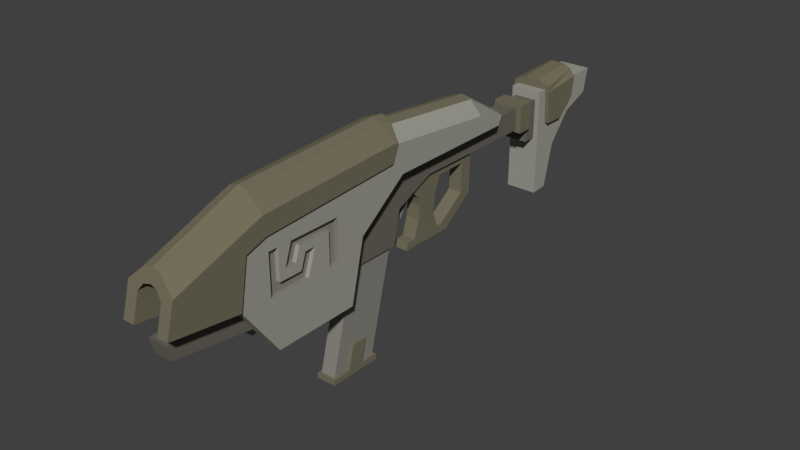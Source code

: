 # Source: P7_Hornet.blend  (saved by Blender 2.78.0; exported with 4.5.12 LTS)
import bpy
from mathutils import Matrix  # noqa: F401  (used for matrix-valued properties, if any)

bpy.ops.wm.read_factory_settings(use_empty=True)
scene = bpy.context.scene
scene.name = 'Scene'

# ---- collections
col_collection_1 = bpy.data.collections.new('Collection 1'); scene.collection.children.link(col_collection_1)

# ---- materials (node trees are filled in below, after node groups)
mat_hornet_color_4 = bpy.data.materials.new('Hornet color 4')
mat_hornet_color_4.alpha_threshold = 0.0
mat_hornet_color_4.use_transparent_shadow = False
mat_hornet_color_4.diffuse_color = (0.2529, 0.2427, 0.2134, 1.0)
mat_hornet_color_4.roughness = 0.5
mat_hornet_color_2 = bpy.data.materials.new('Hornet color 2')
mat_hornet_color_2.alpha_threshold = 0.0
mat_hornet_color_2.use_transparent_shadow = False
mat_hornet_color_2.diffuse_color = (0.1845, 0.1671, 0.1099, 1.0)
mat_hornet_color_2.roughness = 0.5
mat_hornet_color_1 = bpy.data.materials.new('Hornet color 1')
mat_hornet_color_1.alpha_threshold = 0.0
mat_hornet_color_1.use_transparent_shadow = False
mat_hornet_color_1.diffuse_color = (0.3506, 0.3447, 0.3012, 1.0)
mat_hornet_color_1.roughness = 0.5
mat_hornet_color_3 = bpy.data.materials.new('Hornet color 3')
mat_hornet_color_3.alpha_threshold = 0.0
mat_hornet_color_3.use_transparent_shadow = False
mat_hornet_color_3.diffuse_color = (0.1473, 0.1386, 0.1144, 1.0)
mat_hornet_color_3.roughness = 0.5
mat_hornet_color_5 = bpy.data.materials.new('Hornet color 5')
mat_hornet_color_5.alpha_threshold = 0.0
mat_hornet_color_5.use_transparent_shadow = False
mat_hornet_color_5.diffuse_color = (0.02038, 0.02038, 0.02038, 1.0)
mat_hornet_color_5.roughness = 0.5

# ---- material node trees

# ---- world
world_world = bpy.data.worlds.new('World'); scene.world = world_world
world_world.color = (0.05088, 0.05088, 0.05088)
world_world.use_sun_shadow = False
world_world.sun_shadow_jitter_overblur = 0.0
world_world.cycles.sampling_method = 'MANUAL'

# ---- meshes
me_cube_002 = bpy.data.meshes.new('Cube.002')
me_cube_002.from_pydata([(0.06386, -0.224, -0.3856), (0.06386, 0.04706, 0.6777), (0.06386, 0.1927, -0.3856), (0.06386, 0.4637, 0.6777), (0.06386, -0.0851, -0.3856), (0.06386, 0.05378, -0.3856), (0.06386, 0.3248, 0.6777), (0.06386, 0.1859, 0.6777), (0.06386, 0.2446, -0.1821), (0.06386, -0.1721, -0.1821), (0.06386, 0.1057, -0.1821), (0.06386, -0.03322, -0.1821), (0.08447, -0.0851, -0.3856), (0.08447, 0.05378, -0.3856), (0.08447, 0.1057, -0.1821), (0.08447, -0.03322, -0.1821), (0.08447, -0.2475, -0.3856), (0.08447, 0.2176, -0.3856), (0.0, -0.2475, -0.3856), (0.0, 0.2176, -0.3856), (0.0, 0.1927, -0.3856), (0.0, 0.4637, 0.6777), (0.0, -0.224, -0.3856), (0.0, 0.04706, 0.6777), (0.0, 0.3248, 0.6777), (0.0, 0.1859, 0.6777), (0.0, 0.05378, -0.3856), (0.0, -0.0851, -0.3856), (0.0, -0.1721, -0.1821), (0.0, 0.2446, -0.1821), (0.08447, -0.0851, -0.4304), (0.08447, 0.05378, -0.4304), (0.08447, -0.2475, -0.4304), (0.08447, 0.2176, -0.4304), (0.0, -0.2475, -0.4304), (0.0, 0.2176, -0.4304)], [], [(29, 21, 3, 8), (11, 7, 1, 9), (27, 4, 0, 22), (20, 2, 5, 26), (26, 5, 4, 27), (8, 3, 6, 10), (10, 6, 7, 11), (10, 11, 15, 14), (2, 8, 10, 5), (4, 11, 9, 0), (20, 29, 8, 2), (13, 14, 15, 12), (11, 4, 12, 15), (4, 5, 13, 12), (5, 10, 14, 13), (5, 13, 17, 2), (16, 12, 4, 0), (0, 9, 28, 22), (6, 24, 25, 7), (3, 21, 24, 6), (7, 25, 23, 1), (9, 1, 23, 28), (18, 16, 0, 22), (20, 2, 17, 19), (18, 34, 32, 16), (16, 32, 30, 12), (19, 17, 33, 35), (12, 30, 31, 13), (17, 13, 31, 33), (31, 30, 32, 34, 35, 33)])
me_cube_002.polygons.foreach_set('material_index', [0, 0, 1, 1, 1, 0, 0, 1, 0, 0, 0, 1, 1, 1, 1, 1, 1, 0, 0, 0, 0, 0, 1, 1, 1, 1, 1, 1, 1, 1])
me_cube_002.materials.append(mat_hornet_color_4)
me_cube_002.materials.append(mat_hornet_color_2)
me_cube_002.use_remesh_preserve_volume = False
me_cube_002.use_remesh_preserve_attributes = False
me_cube_002.use_mirror_vertex_groups = False
me_cube_002.update()
me_cube_001 = bpy.data.meshes.new('Cube.001')
me_cube_001.from_pydata([(0.1855, -2.098, -0.2275), (0.1855, -1.381, -0.2227), (0.1855, 0.1012, 0.7666), (0.0, 0.1012, 0.9038), (0.1855, -1.26, 0.2856), (0.1855, -2.419, 0.2145), (0.0, -2.419, 0.2145), (0.1855, 0.3423, 0.6168), (0.0, 0.582, 0.6168), (0.1855, -0.8266, 0.6087), (0.1855, -2.939, 0.5442), (0.0, -2.903, 0.6766), (0.1855, -3.007, 0.2904), (0.1099, -2.336, 0.5022), (0.0, -0.8266, 0.6087), (0.0, -1.195, 0.3342), (0.08452, -2.098, -0.2275), (0.08452, -1.381, -0.2227), (0.08452, 0.1012, 0.8785), (0.08452, 0.5275, 0.6168), (0.08452, -2.419, 0.2145), (0.08452, -2.91, 0.6522), (0.0, -2.322, 0.5809), (0.08452, -1.26, 0.2856), (0.08452, -0.8266, 0.6087), (0.08452, -1.195, 0.3342), (0.08452, -0.3884, 0.427), (0.08452, -0.7407, 0.2722), (0.08452, -1.279, -0.01179), (0.08452, -0.8071, -0.01095), (0.0, -0.8071, -0.01095), (0.0, -1.279, -0.01179), (0.08452, 0.7335, 0.427), (0.0, 0.7335, 0.6168), (0.08452, 0.7335, 0.6168), (0.0, -0.7407, 0.2722), (0.0, 0.7335, 0.427), (0.05833, -0.3884, 0.427), (0.05833, -0.5698, 0.3468), (0.0, 0.1536, 0.427), (0.05833, 0.1536, 0.427), (0.0, -0.2349, 0.3617), (0.0, -0.4918, 0.2552), (0.05833, -0.2349, 0.3617), (0.05833, -0.4918, 0.2552), (0.0, 0.04685, 0.3617), (0.05833, 0.04685, 0.3617), (0.0, 0.04265, 0.1112), (0.05833, 0.04265, 0.1112), (0.0, 0.1485, 0.08019), (0.05833, 0.1485, 0.08019), (0.0, -0.2178, -0.07597), (0.05833, -0.2178, -0.07597), (0.0, -0.1451, -0.1356), (0.05833, -0.1451, -0.1356), (0.0, -0.5317, -0.07597), (0.05833, -0.5317, -0.07597), (0.0, -0.6272, -0.1356), (0.05833, -0.6272, -0.1356), (0.05833, -0.6154, -0.07597), (0.05833, -0.2541, -0.07597), (0.0, -0.2541, -0.07597), (0.0, -0.4849, 0.07404), (0.05833, -0.4849, 0.07404), (0.05833, -0.3084, 0.07404), (0.0, -0.3084, 0.07404), (0.0, -0.479, 0.196), (0.05833, -0.479, 0.196), (0.05833, -0.2905, 0.21), (0.0, -0.2905, 0.21), (0.0, -0.6154, -0.07597), (0.0, -2.237, -0.0363), (0.0, -1.395, -0.01688), (0.08452, -2.237, -0.0363), (0.0, -1.357, 0.2129), (0.0, -2.392, 0.1772), (0.08452, -2.392, 0.1772), (0.0, -2.902, 0.05573), (0.08452, -2.902, 0.05573), (0.0, -2.929, 0.1772), (0.08452, -2.929, 0.1772), (0.0, 0.7335, 0.4083), (0.0, 0.8737, 0.4083), (0.0, 0.7335, 0.6449), (0.0, 0.8737, 0.6172), (0.09414, 0.8737, 0.2804), (0.0, 0.8737, 0.2804), (0.09414, 0.8737, 0.6167), (0.09414, 0.8737, 0.4083), (0.0, 0.8737, 0.6449), (0.0, 0.9911, 0.6172), (0.09414, 0.9911, 0.2804), (0.0, 0.9911, 0.2804), (0.09414, 0.9911, 0.6167), (0.0, 0.9911, 0.6919), (0.1335, 0.9911, 0.6914), (0.0, 0.9911, -0.2167), (0.1335, 0.9911, -0.2167), (0.0, 1.144, -0.208), (0.1335, 1.144, -0.208), (0.0, 1.232, 0.1598), (0.1335, 1.232, 0.1598), (0.0, 1.436, 0.4038), (0.1335, 1.436, 0.4038), (0.0, 1.69, 0.4996), (0.1335, 1.69, 0.4996), (0.0, 1.737, 0.7053), (0.1335, 1.737, 0.7053), (0.0, 1.451, 0.7018), (0.1335, 1.451, 0.7018), (0.0, 1.071, 0.6919), (0.1335, 1.071, 0.6914), (0.1335, 1.092, 0.401), (0.1335, 1.267, 0.401), (0.1335, 1.431, 0.5535), (0.06348, 1.463, 0.8017), (0.0, 1.463, 0.8017), (0.1303, 1.459, 0.7692), (0.0, 1.069, 0.7617), (0.06348, 1.069, 0.7612), (0.1651, 1.071, 0.7251), (0.1731, 1.071, 0.6634), (0.1731, 1.092, 0.401), (0.1731, 1.267, 0.401), (0.1731, 1.431, 0.5535), (0.1731, 1.453, 0.7175), (0.1731, 1.073, 0.6776), (0.0, -1.255, -0.01174), (0.05833, -1.255, -0.01174), (0.0, -0.8267, -0.01099), (0.05833, -0.8267, -0.01099), (0.0, -1.202, 0.2131), (0.05833, -1.202, 0.2131), (0.0, -0.7747, 0.2139), (0.05833, -0.7747, 0.2139), (0.0, -2.929, 0.5798), (0.1099, -2.95, 0.5029), (0.1099, -3.007, 0.2904), (0.06318, -2.934, 0.5633), (0.06318, -2.325, 0.564), (0.1099, -2.419, 0.2145), (0.0, -2.4, 0.2874), (0.0, -2.347, 0.4881), (0.07946, -2.384, 0.3408), (0.07845, -2.354, 0.4467), (0.0, -2.055, 0.2874), (0.0, -2.055, 0.4881), (0.07946, -2.055, 0.3408), (0.07845, -2.055, 0.4467), (0.0, -0.6341, 0.3182), (0.0, -0.558, 0.3384), (0.01489, -0.5698, 0.3468), (0.01489, -0.6341, 0.3182), (0.01489, -0.558, 0.3384), (0.0, -0.6427, 0.1324), (0.0, -0.6217, 0.2492), (0.0, -0.5769, 0.2446), (0.01489, -0.6427, 0.1324), (0.01489, -0.6217, 0.2492), (0.01489, -0.5769, 0.2446), (0.08452, -2.419, 0.2145), (0.08452, -1.26, 0.2856), (0.08452, -1.395, -0.01688), (0.08452, -2.237, -0.0363), (0.08452, -1.357, 0.2129), (0.08452, -2.392, 0.1772), (0.08452, -2.902, 0.05573), (0.08452, -2.929, 0.1772), (0.1855, -2.15, 0.5352), (0.1855, -2.15, 0.1905), (0.1855, -1.805, 0.1905), (0.1855, -1.732, 0.4029), (0.1855, -1.824, 0.4029), (0.1855, -1.868, 0.2753), (0.1855, -2.066, 0.2753), (0.1855, -2.066, 0.5352), (0.1855, -1.598, 0.3355), (0.1855, -1.511, 0.2907), (0.1855, -2.012, 0.3553), (0.1855, -1.949, 0.5336), (0.1855, -1.511, 0.5336), (0.1855, -1.598, 0.4694), (0.1855, -1.875, 0.4694), (0.1855, -1.916, 0.3553), (0.1855, -1.511, 0.1873), (0.1855, -1.598, 0.1873), (0.1516, -2.15, 0.5352), (0.1516, -2.15, 0.1905), (0.1516, -1.805, 0.1905), (0.1516, -1.732, 0.4029), (0.1516, -1.824, 0.4029), (0.1516, -1.868, 0.2753), (0.1516, -2.066, 0.2753), (0.1516, -2.066, 0.5352), (0.1516, -1.598, 0.3355), (0.1855, -2.172, 0.6632), (0.1516, -2.012, 0.3553), (0.1516, -1.949, 0.5336), (0.1516, -1.511, 0.5336), (0.1516, -1.598, 0.4694), (0.1516, -1.875, 0.4694), (0.1516, -1.916, 0.3553), (0.1516, -1.511, 0.1873), (0.1516, -1.598, 0.1873), (0.1855, -2.319, 0.07754), (0.1856, -2.352, 0.6028), (0.1295, 0.8737, 0.6449), (0.1295, 0.7335, 0.6449), (0.1295, 0.7335, 0.4083), (0.1295, 0.8737, 0.4083), (0.1855, -0.898, 0.8603), (0.08452, -0.8453, 0.9673), (0.1855, -0.9525, 0.735), (0.0, -0.8334, 0.9915), (0.1855, -1.445, 0.0831), (0.08275, -0.9374, 1.007), (0.2043, -0.9374, 0.8813), (0.2043, -2.177, 0.6604), (0.2043, -0.9551, 0.7345), (0.08275, -2.196, 0.9415), (0.0, -2.196, 0.9676), (0.0, -0.9374, 1.033), (0.08275, -2.907, 0.6616), (0.0, -2.9, 0.6869), (0.2043, -0.8961, 0.8773), (0.2043, -2.196, 0.8156), (0.2043, -2.937, 0.5501), (0.0, -0.8314, 1.023), (0.08275, -0.8434, 0.998), (0.2043, -2.353, 0.6009), (0.2043, -3.008, 0.2905), (0.2043, -2.42, 0.2146)], [], [(83, 207, 206, 89), (17, 1, 0, 16), (10, 12, 230, 226), (6, 160, 20, 140, 13, 139, 22, 142, 144, 143, 141), (19, 18, 2, 7), (104, 106, 107, 105), (165, 160, 6, 75), (13, 140, 137, 136), (21, 10, 226, 222), (24, 19, 8, 14), (24, 14, 15, 25), (88, 82, 86, 85), (9, 4, 23, 161, 164, 74, 15, 25, 24), (9, 24, 19, 7), (205, 195, 217, 229), (0, 204, 5, 140, 20, 76, 73, 16), (212, 210, 224, 218), (8, 3, 18, 19), (136, 138, 139, 13), (195, 212, 218, 217), (28, 25, 15, 31), (151, 152, 158, 157, 159, 153), (131, 133, 134, 132), (32, 26, 37, 40, 39, 36), (96, 97, 95, 94, 90, 93, 91, 92), (46, 43, 41, 45), (43, 41, 42, 44), (108, 116, 115, 117, 125, 124, 114, 109), (46, 45, 47, 48), (50, 54, 53, 49), (48, 47, 51, 52), (58, 57, 53, 54), (52, 51, 61, 60), (62, 63, 67, 66), (60, 61, 65, 64), (55, 56, 63, 62), (68, 69, 66, 67), (64, 65, 69, 68), (44, 42, 66, 67), (68, 69, 41, 43), (44, 67, 68, 43), (59, 56, 55, 70), (59, 70, 57, 58), (164, 162, 72, 74), (23, 17, 16, 73, 163, 162, 164, 161), (163, 73, 78, 166), (166, 167, 79, 77), (165, 75, 79, 167), (73, 76, 80, 78), (29, 30, 35, 27), (211, 210, 2, 18), (5, 205, 229, 231), (210, 211, 228, 224), (177, 180, 198, 202, 184), (213, 211, 18, 3), (28, 29, 27, 26, 32, 34, 19, 24, 25), (84, 87, 93, 90), (135, 138, 136, 137, 12, 10, 21, 11), (4, 1, 17, 23), (98, 100, 101, 99), (100, 102, 103, 101), (102, 104, 105, 103), (85, 86, 92, 91), (94, 95, 111, 110), (40, 50, 49, 39), (116, 118, 119, 115), (113, 114, 124, 123), (110, 111, 112, 122, 121, 126, 120, 119, 118), (117, 120, 126, 125), (26, 27, 35, 149, 152, 151, 38, 37), (112, 113, 123, 122), (95, 97, 99, 101, 103, 105, 107, 109, 114, 113, 112, 111), (122, 123, 124, 125, 126, 121), (115, 119, 120, 117), (128, 127, 131, 132), (28, 31, 127, 128, 130, 129, 30, 29), (130, 128, 132, 134), (138, 135, 22, 139), (137, 140, 5, 12), (144, 142, 146, 148), (145, 147, 148, 146), (141, 143, 147, 145), (143, 144, 148, 147), (106, 108, 109, 107), (129, 130, 134, 133), (96, 98, 99, 97), (152, 149, 155, 158), (12, 5, 231, 230), (8, 19, 34, 33), (38, 151, 153, 150, 42, 44), (157, 154, 156, 159), (154, 157, 158, 155), (150, 153, 159, 156), (76, 165, 167, 80), (78, 80, 167, 166), (71, 163, 166, 77), (71, 72, 162, 163), (76, 20, 160, 165), (178, 183, 201, 196), (171, 172, 190, 189), (176, 171, 189, 194), (189, 190, 191, 192, 193, 186, 187, 188), (172, 173, 191, 190), (194, 203, 202, 198, 197, 196, 201, 200, 199), (179, 178, 196, 197), (173, 174, 192, 191), (185, 184, 202, 203), (180, 179, 197, 198), (174, 175, 193, 192), (176, 185, 203, 194), (175, 168, 186, 193), (168, 169, 187, 186), (181, 176, 194, 199), (169, 170, 188, 187), (182, 181, 199, 200), (170, 171, 189, 188), (183, 182, 200, 201), (81, 208, 207, 83, 33, 34, 32, 36), (209, 206, 207, 208), (87, 88, 85, 91, 93), (88, 209, 208, 81, 82), (4, 9, 7, 2, 210, 212, 195, 168, 175, 174, 173, 172, 171, 176, 181, 182, 183, 178, 179, 180, 177, 214, 204, 0, 1), (89, 206, 209, 88, 87, 84), (195, 205, 5, 204, 214, 177, 184, 185, 176, 171, 170, 169, 168), (37, 38, 44, 43, 46, 48, 52, 60, 64, 68, 67, 63, 56, 59, 58, 54, 50, 40), (215, 221, 220, 219), (219, 220, 223, 222), (225, 219, 222, 226), (215, 228, 227, 221), (216, 215, 219, 225), (230, 231, 229, 217, 225, 226), (217, 218, 216, 225), (215, 216, 224, 228), (11, 21, 222, 223), (211, 213, 227, 228), (216, 218, 224)])
me_cube_001.polygons.foreach_set('use_smooth', [0, 0, 0, 0, 0, 0, 0, 0, 0, 0, 0, 0, 0, 0, 0, 0, 0, 0, 0, 0, 0, 0, 0, 0, 0, 0, 0, 0, 0, 0, 0, 0, 0, 0, 0, 0, 0, 0, 0, 0, 0, 0, 0, 0, 0, 0, 0, 0, 0, 0, 0, 0, 0, 0, 0, 0, 0, 0, 0, 0, 0, 0, 0, 0, 0, 0, 0, 0, 0, 0, 0, 0, 0, 0, 0, 0, 0, 0, 0, 1, 1, 1, 1, 0, 0, 0, 0, 0, 0, 0, 0, 0, 0, 0, 0, 0, 0, 0, 0, 0, 0, 0, 0, 0, 0, 0, 0, 0, 0, 0, 0, 0, 0, 0, 0, 0, 0, 0, 0, 0, 0, 0, 0, 0, 0, 0, 0, 0, 0, 0, 0, 0, 0, 0, 0, 0])
me_cube_001.polygons.foreach_set('material_index', [1, 0, 1, 1, 0, 2, 0, 1, 1, 2, 2, 2, 0, 0, 1, 0, 1, 0, 1, 1, 2, 3, 0, 2, 0, 2, 1, 1, 1, 1, 1, 1, 1, 1, 1, 1, 1, 1, 1, 1, 1, 1, 1, 0, 0, 2, 2, 2, 2, 2, 0, 1, 1, 3, 1, 2, 2, 1, 0, 2, 2, 2, 2, 0, 1, 1, 1, 1, 1, 2, 1, 0, 1, 1, 0, 0, 0, 1, 0, 0, 4, 4, 4, 0, 0, 0, 3, 0, 2, 1, 3, 3, 3, 2, 2, 2, 0, 0, 3, 0, 0, 3, 3, 3, 3, 0, 3, 3, 0, 3, 3, 3, 3, 3, 3, 0, 0, 1, 1, 2, 1, 0, 1, 0, 1, 1, 1, 1, 1, 1, 1, 1, 1, 1, 1, 1])
me_cube_001.materials.append(mat_hornet_color_1)
me_cube_001.materials.append(mat_hornet_color_2)
me_cube_001.materials.append(mat_hornet_color_3)
me_cube_001.materials.append(mat_hornet_color_4)
me_cube_001.materials.append(mat_hornet_color_5)
me_cube_001.use_remesh_preserve_volume = False
me_cube_001.use_remesh_preserve_attributes = False
me_cube_001.use_mirror_vertex_groups = False
me_cube_001.update()

# ---- objects
ob_cube_001 = bpy.data.objects.new('Cube.001', me_cube_002)
ob_cube = bpy.data.objects.new('Cube', me_cube_001)

# ---- transforms, parenting, visibility, modifiers, constraints
ob_cube_001.location = (-1.282e-16, -0.3249, -0.3656)
ob_cube_001.scale = (1.142, 1.142, 1.142)
ob_cube_001.lineart.crease_threshold = 0.0
_m = ob_cube_001.modifiers.new('Mirror', 'MIRROR')
_m.use_clip = True
ob_cube.location = (-1.282e-16, 1.09, 0.1663)
ob_cube.scale = (1.142, 1.142, 1.142)
ob_cube.lineart.crease_threshold = 0.0
_m = ob_cube.modifiers.new('Mirror', 'MIRROR')
_m.use_clip = True

# ---- collection membership
col_collection_1.objects.link(ob_cube_001)
col_collection_1.objects.link(ob_cube)

# ---- scene / render settings (as saved in the file)
scene.frame_start = 1; scene.frame_end = 250; scene.frame_set(1)
scene.render.engine = 'BLENDER_EEVEE_NEXT'
scene.render.resolution_percentage = 50
scene.render.dither_intensity = 0.0
scene.cycles.use_denoising = False
scene.cycles.samples = 128
scene.cycles.sampling_pattern = 'TABULATED_SOBOL'
scene.cycles.light_sampling_threshold = 0.0
scene.cycles.use_adaptive_sampling = False
scene.cycles.use_light_tree = False
scene.cycles.blur_glossy = 0.0
scene.cycles.sample_clamp_indirect = 0.0
scene.view_settings.view_transform = 'Standard'
bpy.context.view_layer.update()

# ---- added for rendering (the .blend has no active camera and no usable light): camera, sun
cam_auto = bpy.data.cameras.new('AutoCamera')
cam_auto.lens = 50.0
cam_auto.sensor_width = 36.0
cam_auto.clip_end = 1000.0
ob_auto_camera = bpy.data.objects.new('AutoCamera', cam_auto)
scene.collection.objects.link(ob_auto_camera)
ob_auto_camera.location = (5.4283, -6.14939, 4.58718)
ob_auto_camera.rotation_euler = (1.09748, -7.21219e-08, 0.694738)
scene.camera = ob_auto_camera
light_auto_sun = bpy.data.lights.new('AutoSun', 'SUN')
light_auto_sun.energy = 3.0
light_auto_sun.angle = 0.0523599
ob_auto_sun = bpy.data.objects.new('AutoSun', light_auto_sun)
scene.collection.objects.link(ob_auto_sun)
ob_auto_sun.rotation_euler = (0.872665, 0.174533, 0.523599)
bpy.context.view_layer.update()
